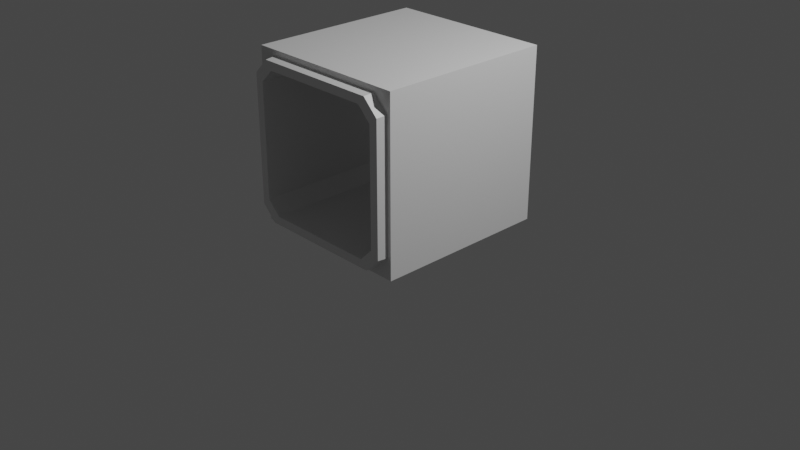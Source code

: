 # Source: BoxCulvert.blend  (saved by Blender 3.1.7; exported with 4.5.12 LTS)
import bpy
from mathutils import Matrix  # noqa: F401  (used for matrix-valued properties, if any)

bpy.ops.wm.read_factory_settings(use_empty=True)
scene = bpy.context.scene
scene.name = 'Scene'

# ---- collections
col_collection = bpy.data.collections.new('Collection'); scene.collection.children.link(col_collection)

# ---- materials (node trees are filled in below, after node groups)
mat_material = bpy.data.materials.new('Material')
mat_material.use_transparent_shadow = False

# ---- material node trees
mat_material.use_nodes = True; mat_material.node_tree.nodes.clear()
_N = mat_material.node_tree.nodes; _L = mat_material.node_tree.links
n0 = _N.new('ShaderNodeOutputMaterial'); n0.name = 'Material Output'; n0.location = (300, 300)
n1 = _N.new('ShaderNodeBsdfPrincipled'); n1.name = 'Principled BSDF'; n1.location = (10, 300)
n1.distribution = 'GGX'
n1.subsurface_method = 'BURLEY'
n1.inputs[0].default_value = (0.7656, 0.7656, 0.7656, 1.0)
n1.inputs[3].default_value = 1.45
n1.inputs[27].default_value = (0.0, 0.0, 0.0, 1.0)
n1.inputs[28].default_value = 1.0
_L.new(n1.outputs[0], n0.inputs[0])
n0.is_active_output = True

# ---- world
world_world = bpy.data.worlds.new('World'); scene.world = world_world
world_world.use_nodes = True; world_world.node_tree.nodes.clear()
_N = world_world.node_tree.nodes; _L = world_world.node_tree.links
n0 = _N.new('ShaderNodeOutputWorld'); n0.name = 'World Output'; n0.location = (300, 300)
n1 = _N.new('ShaderNodeBackground'); n1.name = 'Background'; n1.location = (10, 300)
n1.inputs[0].default_value = (0.05088, 0.05088, 0.05088, 1.0)
_L.new(n1.outputs[0], n0.inputs[0])
n0.is_active_output = True
world_world.color = (0.05088, 0.05088, 0.05088)
world_world.use_sun_shadow = False
world_world.sun_shadow_jitter_overblur = 0.0

# ---- cameras
cam_camera = bpy.data.cameras.new('Camera')
cam_camera.clip_end = 100.0
cam_camera.ortho_scale = 7.314

# ---- lights
light_light = bpy.data.lights.new('Light', 'POINT')
light_light.transmission_factor = 0.0
light_light.energy = 1000.0
light_light.shadow_soft_size = 0.1
light_light.shadow_maximum_resolution = 0.006
light_light.use_absolute_resolution = True

# ---- meshes
me_cube_002 = bpy.data.meshes.new('Cube.002')
me_cube_002.from_pydata([], [], [])
_uv = me_cube_002.uv_layers.new(name='UVMap')
_uv.uv.foreach_set('vector', [])
me_cube_002.use_remesh_fix_poles = True
me_cube_002.use_remesh_preserve_attributes = False
me_cube_002.use_mirror_vertex_groups = False
me_cube_002.update()
me_cube = bpy.data.meshes.new('Cube')
me_cube.from_pydata([(-0.944, -1.053, 0.2523), (-0.7645, -1.053, 0.07675), (-0.7645, -1.053, 1.923), (-0.944, -1.053, 1.748), (0.7645, -1.053, 0.07675), (0.944, -1.053, 0.2523), (0.944, -1.053, 1.748), (0.7645, -1.053, 1.923), (-0.7723, -0.9416, 0.06742), (0.7723, -0.9416, 0.06742), (-0.9535, -0.9416, 0.2447), (0.9535, -0.9416, 1.755), (0.9535, -0.9416, 0.2447), (0.9099, -0.9416, 0.202), (0.7723, -0.9416, 1.933), (-0.7723, -0.9416, 1.933), (-0.9535, -0.9416, 1.755), (-0.9099, -0.9416, 1.798), (-0.9438, 0.8316, 0.2524), (-0.7644, 0.8316, 0.07692), (-0.7644, 0.8316, 1.923), (-0.9438, 0.8316, 1.748), (0.7644, 0.8316, 0.07692), (0.9438, 0.8316, 0.2524), (0.9438, 0.8316, 1.748), (0.7644, 0.8316, 1.923), (-1.0, 0.9416, 1.192e-07), (-1.0, 0.9416, 2.0), (1.0, 0.9416, 1.192e-07), (1.0, 0.9416, 2.0), (-0.7644, 0.9416, 0.07692), (0.7644, 0.9416, 0.07692), (-0.9438, 0.9416, 0.2524), (0.9438, 0.9416, 1.748), (0.9438, 0.9416, 0.2524), (0.9006, 0.9416, 0.2101), (0.7644, 0.9416, 1.923), (-0.7644, 0.9416, 1.923), (-0.9438, 0.9416, 1.748), (-0.9006, 0.9416, 1.79), (0.6825, 0.8316, 1.824), (0.8427, 0.8316, 1.667), (-0.6825, 0.8316, 0.1758), (-0.6825, 0.8316, 1.824), (-0.8427, 0.8316, 1.667), (0.8427, 0.8316, 0.3325), (-0.8427, 0.8316, 0.3325), (0.6825, 0.8316, 0.1758), (-1.0, -0.9416, 2.0), (-1.0, -0.9416, 1.989), (1.0, -0.9416, 2.0), (-1.0, -0.9416, 1.192e-07), (1.0, -0.9416, 0.01147), (1.0, -0.9416, 1.192e-07), (0.8427, -1.053, 1.667), (0.6825, -1.053, 1.824), (-0.8427, -1.053, 0.3325), (-0.8427, -1.053, 1.667), (-0.6825, -1.053, 1.824), (0.8427, -1.053, 0.3325), (0.6825, -1.053, 0.1758), (-0.6825, -1.053, 0.1758)], [], [(4, 5, 6, 54, 59, 60, 61, 56, 0, 1), (0, 3, 16, 10), (2, 15, 17, 16, 3), (4, 9, 13, 12, 5), (14, 15, 2, 7), (10, 8, 1, 0), (11, 14, 7, 6), (8, 9, 4, 1), (0, 56, 57, 58, 55, 54, 6, 7, 2, 3), (12, 11, 6, 5), (22, 19, 18, 46, 42, 47, 45, 41, 24, 23), (18, 32, 38, 21), (20, 21, 38, 39, 37), (22, 23, 34, 35, 31), (26, 27, 39, 38, 32, 30, 31, 35, 28), (28, 29, 50, 52, 53), (26, 28, 53, 51), (29, 27, 48, 50), (28, 35, 34, 33, 36, 37, 39, 27, 29), (36, 25, 20, 37), (32, 18, 19, 30), (42, 46, 56, 61), (40, 41, 54, 55), (33, 24, 25, 36), (41, 45, 59, 54), (30, 19, 22, 31), (47, 42, 61, 60), (18, 21, 20, 25, 24, 41, 40, 43, 44, 46), (43, 40, 55, 58), (34, 23, 24, 33), (52, 13, 9, 8, 10, 16, 17, 49, 51, 53), (51, 49, 48, 27, 26), (60, 59, 45, 47), (57, 56, 46, 44), (58, 57, 44, 43), (49, 17, 15, 14, 11, 12, 13, 52, 50, 48)])
_uv = me_cube.uv_layers.new(name='UVMap')
_uv.uv.foreach_set('vector', [0.375, 0.7738, 0.3988, 0.75, 0.6012, 0.75, 0.5989, 0.7529, 0.4088, 0.7617, 0.3871, 0.7835, 0.3842, 0.9703, 0.4011, 0.9971, 0.3988, 1.0, 0.375, 0.9762, 0.3988, 0.0, 0.6012, 0.0, 0.6012, 0.00648, 0.3988, 0.00648, 0.8512, 0.75, 0.8512, 0.7435, 0.8693, 0.7435, 0.875, 0.7435, 0.875, 0.75, 0.3512, 0.75, 0.3512, 0.7435, 0.3873, 0.7435, 0.3988, 0.7435, 0.3988, 0.75, 0.6488, 0.7435, 0.8512, 0.7435, 0.8512, 0.75, 0.6488, 0.75, 0.125, 0.7435, 0.1488, 0.7435, 0.1488, 0.75, 0.125, 0.75, 0.6012, 0.7435, 0.6488, 0.7435, 0.6488, 0.75, 0.6012, 0.75, 0.1488, 0.7435, 0.3512, 0.7435, 0.3512, 0.75, 0.1488, 0.75, 0.3988, 1.0, 0.4011, 0.9971, 0.5912, 0.9883, 0.6129, 0.9665, 0.6158, 0.7797, 0.5989, 0.7529, 0.6012, 0.75, 0.625, 0.7738, 0.625, 0.9762, 0.6012, 1.0, 0.3988, 0.7435, 0.6012, 0.7435, 0.6012, 0.75, 0.3988, 0.75, 0.375, 0.7738, 0.375, 0.9762, 0.3988, 1.0, 0.4096, 0.9866, 0.3884, 0.9654, 0.3884, 0.7846, 0.4096, 0.7634, 0.5904, 0.7634, 0.6012, 0.75, 0.3988, 0.75, 0.3988, 0.0, 0.3988, 0.00648, 0.6012, 0.00648, 0.6012, 0.0, 0.8512, 0.75, 0.875, 0.75, 0.875, 0.7435, 0.8693, 0.7435, 0.8512, 0.7435, 0.3512, 0.75, 0.3988, 0.75, 0.3988, 0.7435, 0.3873, 0.7435, 0.3512, 0.7435, 0.375, 0.25, 0.625, 0.25, 0.5987, 0.2624, 0.5934, 0.257, 0.4066, 0.257, 0.3846, 0.2795, 0.3846, 0.4705, 0.4013, 0.4876, 0.375, 0.5, 0.375, 0.5, 0.625, 0.5, 0.625, 0.7354, 0.3764, 0.7354, 0.375, 0.7354, 0.125, 0.5, 0.375, 0.5, 0.375, 0.7354, 0.125, 0.7354, 0.625, 0.5, 0.875, 0.5, 0.875, 0.7354, 0.625, 0.7354, 0.375, 0.5, 0.4013, 0.4876, 0.4066, 0.493, 0.5934, 0.493, 0.6154, 0.4705, 0.6154, 0.2795, 0.5987, 0.2624, 0.625, 0.25, 0.625, 0.5, 0.6488, 0.7435, 0.6488, 0.75, 0.8512, 0.75, 0.8512, 0.7435, 0.125, 0.7435, 0.125, 0.75, 0.1488, 0.75, 0.1488, 0.7435, 0.1488, 0.5849, 0.125, 0.5849, 0.125, 0.696, 0.1488, 0.696, 0.6488, 0.5849, 0.6012, 0.5849, 0.6012, 0.696, 0.6488, 0.696, 0.6012, 0.7435, 0.6012, 0.75, 0.6488, 0.75, 0.6488, 0.7435, 0.6012, 0.5849, 0.3988, 0.5849, 0.3988, 0.696, 0.6012, 0.696, 0.1488, 0.7435, 0.1488, 0.75, 0.3512, 0.75, 0.3512, 0.7435, 0.3512, 0.5849, 0.1488, 0.5849, 0.1488, 0.696, 0.3512, 0.696, 0.3988, 1.0, 0.6012, 1.0, 0.625, 0.9762, 0.625, 0.7738, 0.6012, 0.75, 0.5904, 0.7634, 0.6116, 0.7846, 0.6116, 0.9654, 0.5904, 0.9866, 0.4096, 0.9866, 0.8512, 0.5849, 0.6488, 0.5849, 0.6488, 0.696, 0.8512, 0.696, 0.3988, 0.7435, 0.3988, 0.75, 0.6012, 0.75, 0.6012, 0.7435, 0.3777, 0.4987, 0.4013, 0.4876, 0.3846, 0.4705, 0.3846, 0.2795, 0.4066, 0.257, 0.5934, 0.257, 0.5987, 0.2624, 0.6223, 0.2513, 0.3763, 0.2513, 0.3763, 0.4987, 0.375, 0.01461, 0.6236, 0.01461, 0.625, 0.01461, 0.625, 0.25, 0.375, 0.25, 0.3512, 0.696, 0.3988, 0.696, 0.3988, 0.5849, 0.3512, 0.5849, 0.6012, 0.05402, 0.3988, 0.05402, 0.3988, 0.1651, 0.6012, 0.1651, 0.8512, 0.696, 0.875, 0.696, 0.875, 0.5849, 0.8512, 0.5849, 0.6223, 0.2513, 0.5987, 0.2624, 0.6154, 0.2795, 0.6154, 0.4705, 0.5934, 0.493, 0.4066, 0.493, 0.4013, 0.4876, 0.3777, 0.4987, 0.6237, 0.4987, 0.6237, 0.2513])
me_cube.materials.append(mat_material)
me_cube.use_remesh_fix_poles = True
me_cube.use_remesh_preserve_attributes = False
me_cube.use_mirror_vertex_groups = False
me_cube.update()
me_cube_003 = bpy.data.meshes.new('Cube.003')
me_cube_003.from_pydata([], [], [])
_uv = me_cube_003.uv_layers.new(name='UVMap')
_uv.uv.foreach_set('vector', [])
me_cube_003.use_remesh_fix_poles = True
me_cube_003.use_remesh_preserve_attributes = False
me_cube_003.use_mirror_vertex_groups = False
me_cube_003.update()
me_cube_005 = bpy.data.meshes.new('Cube.005')
me_cube_005.from_pydata([], [], [])
_uv = me_cube_005.uv_layers.new(name='UVMap')
_uv.uv.foreach_set('vector', [])
me_cube_005.use_remesh_fix_poles = True
me_cube_005.use_remesh_preserve_attributes = False
me_cube_005.use_mirror_vertex_groups = False
me_cube_005.update()

# ---- objects
ob_light = bpy.data.objects.new('Light', light_light)
ob_camera = bpy.data.objects.new('Camera', cam_camera)
ob_cube_001 = bpy.data.objects.new('Cube.001', me_cube_002)
ob_cube = bpy.data.objects.new('Cube', me_cube)
ob_cube_002 = bpy.data.objects.new('Cube.002', me_cube_003)
ob_cube_004 = bpy.data.objects.new('Cube.004', me_cube_005)

# ---- transforms, parenting, visibility, modifiers, constraints
ob_light.location = (4.076, 1.005, 5.904)
ob_light.rotation_euler = (0.6503, 0.05522, 1.866)
ob_light.lock_rotations_4d = False
ob_light.empty_display_type = 'ARROWS'
ob_light.color = (0.0, 0.0, 0.0, 0.0)
ob_light.lineart.crease_threshold = 0.0
ob_camera.location = (7.359, -6.926, 4.958)
ob_camera.rotation_euler = (1.109, 0.0, 0.8149)
ob_camera.lock_rotations_4d = False
ob_camera.empty_display_type = 'ARROWS'
ob_camera.color = (0.0, 0.0, 0.0, 0.0)
ob_camera.display_type = 'WIRE'
ob_camera.lineart.crease_threshold = 0.0
ob_cube_001.location = (1.865, 0.0, 0.0)
ob_cube_001.scale = (0.75, 0.75, 0.75)
ob_cube_001.lineart.crease_threshold = 0.0
ob_cube.location = (0.0, 0.0, 0.0)
ob_cube.scale = (0.89, 1.0, 0.91)
ob_cube.lineart.crease_threshold = 0.0
ob_cube_002.location = (0.0, -4.862, 0.0)
ob_cube_002.scale = (0.89, 1.0, 0.91)
ob_cube_002.lineart.crease_threshold = 0.0
ob_cube_004.location = (0.0, -2.957, 0.0)
ob_cube_004.scale = (0.89, 1.0, 0.91)
ob_cube_004.lineart.crease_threshold = 0.0

# ---- collection membership
col_collection.objects.link(ob_light)
col_collection.objects.link(ob_camera)
col_collection.objects.link(ob_cube_001)
col_collection.objects.link(ob_cube)
col_collection.objects.link(ob_cube_002)
col_collection.objects.link(ob_cube_004)

# ---- scene / render settings (as saved in the file)
scene.camera = ob_camera
scene.frame_start = 1; scene.frame_end = 250; scene.frame_set(5)
scene.render.engine = 'BLENDER_EEVEE_NEXT'
scene.cycles.use_denoising = False
scene.cycles.samples = 128
scene.cycles.sampling_pattern = 'TABULATED_SOBOL'
scene.cycles.use_adaptive_sampling = False
scene.cycles.use_light_tree = False
scene.view_settings.view_transform = 'Filmic'
bpy.context.view_layer.update()
